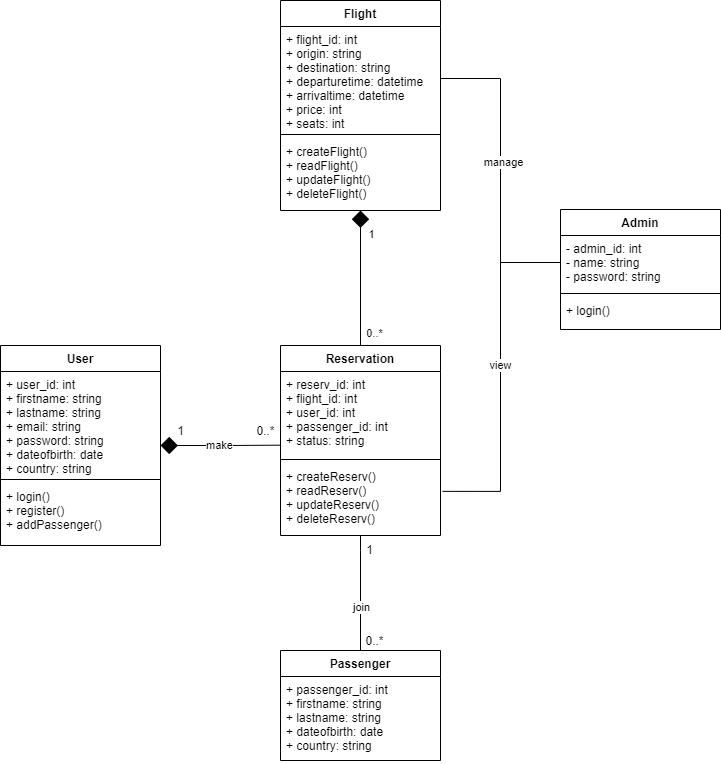

The diagram above was exported from draw.io. Its source (the exported page's mxGraphModel, read from the mxfile embedded in the PNG):
<mxGraphModel dx="1144" dy="790" grid="1" gridSize="10" guides="1" tooltips="1" connect="1" arrows="1" fold="1" page="1" pageScale="1" pageWidth="827" pageHeight="1169" math="0" shadow="0">
  <root>
    <mxCell id="0" />
    <mxCell id="1" parent="0" />
    <mxCell id="22" style="edgeStyle=orthogonalEdgeStyle;rounded=0;orthogonalLoop=1;jettySize=auto;html=1;entryX=0.5;entryY=0;entryDx=0;entryDy=0;endArrow=none;endFill=0;startArrow=diamond;startFill=1;strokeWidth=1;startSize=15;" parent="1" source="6" target="14" edge="1">
      <mxGeometry relative="1" as="geometry" />
    </mxCell>
    <mxCell id="O-3WuXJUJCz4DsSLi6ZQ-31" value="0..*" style="edgeLabel;html=1;align=center;verticalAlign=middle;resizable=0;points=[];" parent="22" vertex="1" connectable="0">
      <mxGeometry x="0.6531" y="7" relative="1" as="geometry">
        <mxPoint x="6" y="10.28" as="offset" />
      </mxGeometry>
    </mxCell>
    <mxCell id="O-3WuXJUJCz4DsSLi6ZQ-35" value="1" style="edgeLabel;html=1;align=center;verticalAlign=middle;resizable=0;points=[];" parent="22" vertex="1" connectable="0">
      <mxGeometry x="-0.6439" y="3" relative="1" as="geometry">
        <mxPoint x="7" y="-1" as="offset" />
      </mxGeometry>
    </mxCell>
    <mxCell id="6" value="Flight" style="swimlane;fontStyle=1;align=center;verticalAlign=top;childLayout=stackLayout;horizontal=1;startSize=26;horizontalStack=0;resizeParent=1;resizeParentMax=0;resizeLast=0;collapsible=1;marginBottom=0;" parent="1" vertex="1">
      <mxGeometry x="320" y="110" width="160" height="210" as="geometry" />
    </mxCell>
    <mxCell id="7" value="+ flight_id: int&#10;+ origin: string&#10;+ destination: string&#10;+ departuretime: datetime&#10;+ arrivaltime: datetime&#10;+ price: int&#10;+ seats: int" style="text;strokeColor=none;fillColor=none;align=left;verticalAlign=top;spacingLeft=4;spacingRight=4;overflow=hidden;rotatable=0;points=[[0,0.5],[1,0.5]];portConstraint=eastwest;" parent="6" vertex="1">
      <mxGeometry y="26" width="160" height="104" as="geometry" />
    </mxCell>
    <mxCell id="8" value="" style="line;strokeWidth=1;fillColor=none;align=left;verticalAlign=middle;spacingTop=-1;spacingLeft=3;spacingRight=3;rotatable=0;labelPosition=right;points=[];portConstraint=eastwest;" parent="6" vertex="1">
      <mxGeometry y="130" width="160" height="8" as="geometry" />
    </mxCell>
    <mxCell id="9" value="+ createFlight()&#10;+ readFlight()&#10;+ updateFlight()&#10;+ deleteFlight()" style="text;strokeColor=none;fillColor=none;align=left;verticalAlign=top;spacingLeft=4;spacingRight=4;overflow=hidden;rotatable=0;points=[[0,0.5],[1,0.5]];portConstraint=eastwest;" parent="6" vertex="1">
      <mxGeometry y="138" width="160" height="72" as="geometry" />
    </mxCell>
    <mxCell id="23" style="edgeStyle=orthogonalEdgeStyle;rounded=0;orthogonalLoop=1;jettySize=auto;html=1;entryX=-0.001;entryY=0.877;entryDx=0;entryDy=0;entryPerimeter=0;startArrow=diamond;startFill=1;startSize=15;endArrow=none;endFill=0;strokeWidth=1;" parent="1" source="10" target="15" edge="1">
      <mxGeometry relative="1" as="geometry" />
    </mxCell>
    <mxCell id="O-3WuXJUJCz4DsSLi6ZQ-27" value="make" style="edgeLabel;html=1;align=center;verticalAlign=middle;resizable=0;points=[];" parent="23" vertex="1" connectable="0">
      <mxGeometry x="-0.2271" y="1" relative="1" as="geometry">
        <mxPoint x="12" as="offset" />
      </mxGeometry>
    </mxCell>
    <mxCell id="10" value="User" style="swimlane;fontStyle=1;align=center;verticalAlign=top;childLayout=stackLayout;horizontal=1;startSize=26;horizontalStack=0;resizeParent=1;resizeParentMax=0;resizeLast=0;collapsible=1;marginBottom=0;" parent="1" vertex="1">
      <mxGeometry x="40" y="455" width="160" height="200" as="geometry" />
    </mxCell>
    <mxCell id="11" value="+ user_id: int&#10;+ firstname: string&#10;+ lastname: string&#10;+ email: string&#10;+ password: string&#10;+ dateofbirth: date&#10;+ country: string" style="text;strokeColor=none;fillColor=none;align=left;verticalAlign=top;spacingLeft=4;spacingRight=4;overflow=hidden;rotatable=0;points=[[0,0.5],[1,0.5]];portConstraint=eastwest;" parent="10" vertex="1">
      <mxGeometry y="26" width="160" height="104" as="geometry" />
    </mxCell>
    <mxCell id="12" value="" style="line;strokeWidth=1;fillColor=none;align=left;verticalAlign=middle;spacingTop=-1;spacingLeft=3;spacingRight=3;rotatable=0;labelPosition=right;points=[];portConstraint=eastwest;" parent="10" vertex="1">
      <mxGeometry y="130" width="160" height="8" as="geometry" />
    </mxCell>
    <mxCell id="13" value="+ login()&#10;+ register()&#10;+ addPassenger()" style="text;strokeColor=none;fillColor=none;align=left;verticalAlign=top;spacingLeft=4;spacingRight=4;overflow=hidden;rotatable=0;points=[[0,0.5],[1,0.5]];portConstraint=eastwest;" parent="10" vertex="1">
      <mxGeometry y="138" width="160" height="62" as="geometry" />
    </mxCell>
    <mxCell id="14" value="Reservation" style="swimlane;fontStyle=1;align=center;verticalAlign=top;childLayout=stackLayout;horizontal=1;startSize=26;horizontalStack=0;resizeParent=1;resizeParentMax=0;resizeLast=0;collapsible=1;marginBottom=0;" parent="1" vertex="1">
      <mxGeometry x="320" y="455" width="160" height="190" as="geometry" />
    </mxCell>
    <mxCell id="15" value="+ reserv_id: int&#10;+ flight_id: int&#10;+ user_id: int&#10;+ passenger_id: int&#10;+ status: string" style="text;strokeColor=none;fillColor=none;align=left;verticalAlign=top;spacingLeft=4;spacingRight=4;overflow=hidden;rotatable=0;points=[[0,0.5],[1,0.5]];portConstraint=eastwest;" parent="14" vertex="1">
      <mxGeometry y="26" width="160" height="84" as="geometry" />
    </mxCell>
    <mxCell id="16" value="" style="line;strokeWidth=1;fillColor=none;align=left;verticalAlign=middle;spacingTop=-1;spacingLeft=3;spacingRight=3;rotatable=0;labelPosition=right;points=[];portConstraint=eastwest;" parent="14" vertex="1">
      <mxGeometry y="110" width="160" height="8" as="geometry" />
    </mxCell>
    <mxCell id="17" value="+ createReserv()&#10;+ readReserv()&#10;+ updateReserv()&#10;+ deleteReserv()" style="text;strokeColor=none;fillColor=none;align=left;verticalAlign=top;spacingLeft=4;spacingRight=4;overflow=hidden;rotatable=0;points=[[0,0.5],[1,0.5]];portConstraint=eastwest;" parent="14" vertex="1">
      <mxGeometry y="118" width="160" height="72" as="geometry" />
    </mxCell>
    <mxCell id="24" style="edgeStyle=orthogonalEdgeStyle;rounded=0;orthogonalLoop=1;jettySize=auto;html=1;startArrow=none;startFill=0;startSize=15;endArrow=none;endFill=0;strokeWidth=1;exitX=0;exitY=0.5;exitDx=0;exitDy=0;" parent="1" source="19" target="7" edge="1">
      <mxGeometry relative="1" as="geometry" />
    </mxCell>
    <mxCell id="O-3WuXJUJCz4DsSLi6ZQ-29" value="manage" style="edgeLabel;html=1;align=center;verticalAlign=middle;resizable=0;points=[];" parent="24" vertex="1" connectable="0">
      <mxGeometry x="0.0597" y="-2" relative="1" as="geometry">
        <mxPoint as="offset" />
      </mxGeometry>
    </mxCell>
    <mxCell id="18" value="Admin" style="swimlane;fontStyle=1;align=center;verticalAlign=top;childLayout=stackLayout;horizontal=1;startSize=26;horizontalStack=0;resizeParent=1;resizeParentMax=0;resizeLast=0;collapsible=1;marginBottom=0;" parent="1" vertex="1">
      <mxGeometry x="600" y="319" width="160" height="120" as="geometry" />
    </mxCell>
    <mxCell id="19" value="- admin_id: int&#10;- name: string&#10;- password: string" style="text;strokeColor=none;fillColor=none;align=left;verticalAlign=top;spacingLeft=4;spacingRight=4;overflow=hidden;rotatable=0;points=[[0,0.5],[1,0.5]];portConstraint=eastwest;" parent="18" vertex="1">
      <mxGeometry y="26" width="160" height="54" as="geometry" />
    </mxCell>
    <mxCell id="20" value="" style="line;strokeWidth=1;fillColor=none;align=left;verticalAlign=middle;spacingTop=-1;spacingLeft=3;spacingRight=3;rotatable=0;labelPosition=right;points=[];portConstraint=eastwest;" parent="18" vertex="1">
      <mxGeometry y="80" width="160" height="8" as="geometry" />
    </mxCell>
    <mxCell id="21" value="+ login()" style="text;strokeColor=none;fillColor=none;align=left;verticalAlign=top;spacingLeft=4;spacingRight=4;overflow=hidden;rotatable=0;points=[[0,0.5],[1,0.5]];portConstraint=eastwest;" parent="18" vertex="1">
      <mxGeometry y="88" width="160" height="32" as="geometry" />
    </mxCell>
    <mxCell id="25" style="edgeStyle=orthogonalEdgeStyle;rounded=0;orthogonalLoop=1;jettySize=auto;html=1;entryX=1.013;entryY=0.387;entryDx=0;entryDy=0;entryPerimeter=0;startArrow=none;startFill=0;startSize=15;endArrow=none;endFill=0;strokeWidth=1;exitX=0;exitY=0.5;exitDx=0;exitDy=0;" parent="1" source="19" target="17" edge="1">
      <mxGeometry relative="1" as="geometry" />
    </mxCell>
    <mxCell id="O-3WuXJUJCz4DsSLi6ZQ-28" value="view" style="edgeLabel;html=1;align=center;verticalAlign=middle;resizable=0;points=[];" parent="25" vertex="1" connectable="0">
      <mxGeometry x="-0.1099" y="-1" relative="1" as="geometry">
        <mxPoint y="8" as="offset" />
      </mxGeometry>
    </mxCell>
    <mxCell id="27" value="0..*" style="text;html=1;align=center;verticalAlign=middle;resizable=0;points=[];autosize=1;" parent="1" vertex="1">
      <mxGeometry x="290" y="530" width="30" height="20" as="geometry" />
    </mxCell>
    <mxCell id="HN3ou9993sTFpYy-fLlf-27" value="1" style="text;html=1;align=center;verticalAlign=middle;resizable=0;points=[];autosize=1;" parent="1" vertex="1">
      <mxGeometry x="210" y="530" width="20" height="20" as="geometry" />
    </mxCell>
    <mxCell id="HN3ou9993sTFpYy-fLlf-32" style="edgeStyle=none;rounded=0;orthogonalLoop=1;jettySize=auto;html=1;startArrow=none;startFill=0;startSize=15;endArrow=none;endFill=0;strokeWidth=1;" parent="1" source="HN3ou9993sTFpYy-fLlf-28" target="17" edge="1">
      <mxGeometry relative="1" as="geometry">
        <Array as="points">
          <mxPoint x="400" y="660" />
        </Array>
      </mxGeometry>
    </mxCell>
    <mxCell id="O-3WuXJUJCz4DsSLi6ZQ-30" value="join" style="edgeLabel;html=1;align=center;verticalAlign=middle;resizable=0;points=[];" parent="HN3ou9993sTFpYy-fLlf-32" vertex="1" connectable="0">
      <mxGeometry x="0.2182" y="-1" relative="1" as="geometry">
        <mxPoint x="-1" y="26.9" as="offset" />
      </mxGeometry>
    </mxCell>
    <mxCell id="HN3ou9993sTFpYy-fLlf-28" value="Passenger" style="swimlane;fontStyle=1;align=center;verticalAlign=top;childLayout=stackLayout;horizontal=1;startSize=26;horizontalStack=0;resizeParent=1;resizeParentMax=0;resizeLast=0;collapsible=1;marginBottom=0;" parent="1" vertex="1">
      <mxGeometry x="320" y="760" width="160" height="110" as="geometry" />
    </mxCell>
    <mxCell id="HN3ou9993sTFpYy-fLlf-29" value="+ passenger_id: int&#10;+ firstname: string&#10;+ lastname: string&#10;+ dateofbirth: date&#10;+ country: string" style="text;strokeColor=none;fillColor=none;align=left;verticalAlign=top;spacingLeft=4;spacingRight=4;overflow=hidden;rotatable=0;points=[[0,0.5],[1,0.5]];portConstraint=eastwest;" parent="HN3ou9993sTFpYy-fLlf-28" vertex="1">
      <mxGeometry y="26" width="160" height="84" as="geometry" />
    </mxCell>
    <mxCell id="HN3ou9993sTFpYy-fLlf-33" value="0..*" style="text;html=1;align=center;verticalAlign=middle;resizable=0;points=[];autosize=1;" parent="1" vertex="1">
      <mxGeometry x="399" y="740" width="30" height="20" as="geometry" />
    </mxCell>
    <mxCell id="HN3ou9993sTFpYy-fLlf-34" value="1" style="text;html=1;align=center;verticalAlign=middle;resizable=0;points=[];autosize=1;" parent="1" vertex="1">
      <mxGeometry x="399" y="649" width="20" height="20" as="geometry" />
    </mxCell>
  </root>
</mxGraphModel>